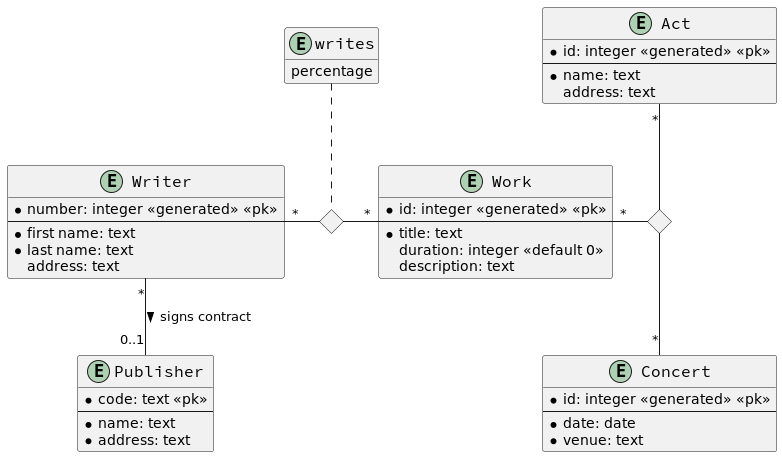

The diagram above was rendered by PlantUML. Its source (embedded in the PNG):
@startuml

skinparam classFontSize 16
skinparam classFontName Source Code Pro
hide empty methods

entity Writer {
* number: integer <<generated>> <<pk>>
--
* first name: text
* last name: text
  address: text
}

entity Work {
* id: integer <<generated>> <<pk>>
--
* title: text
  duration: integer <<default 0>>
  description: text
}

entity Publisher {
* code: text <<pk>>
--
* name: text
* address: text
}

entity Act {
* id: integer <<generated>> <<pk>>
--
* name: text
  address: text
}

entity Concert {
* id: integer <<generated>> <<pk>>
--
* date: date
* venue: text
}

Writer "*" -- "0..1" Publisher: > signs contract

<> writes_diamond
entity writes {
percentage
}
Writer "*" - writes_diamond
writes_diamond - "*" Work
writes .. writes_diamond

<> performed_diamond

Work "*" - performed_diamond
Act "*" -- performed_diamond 
performed_diamond -- "*" Concert
@enduml